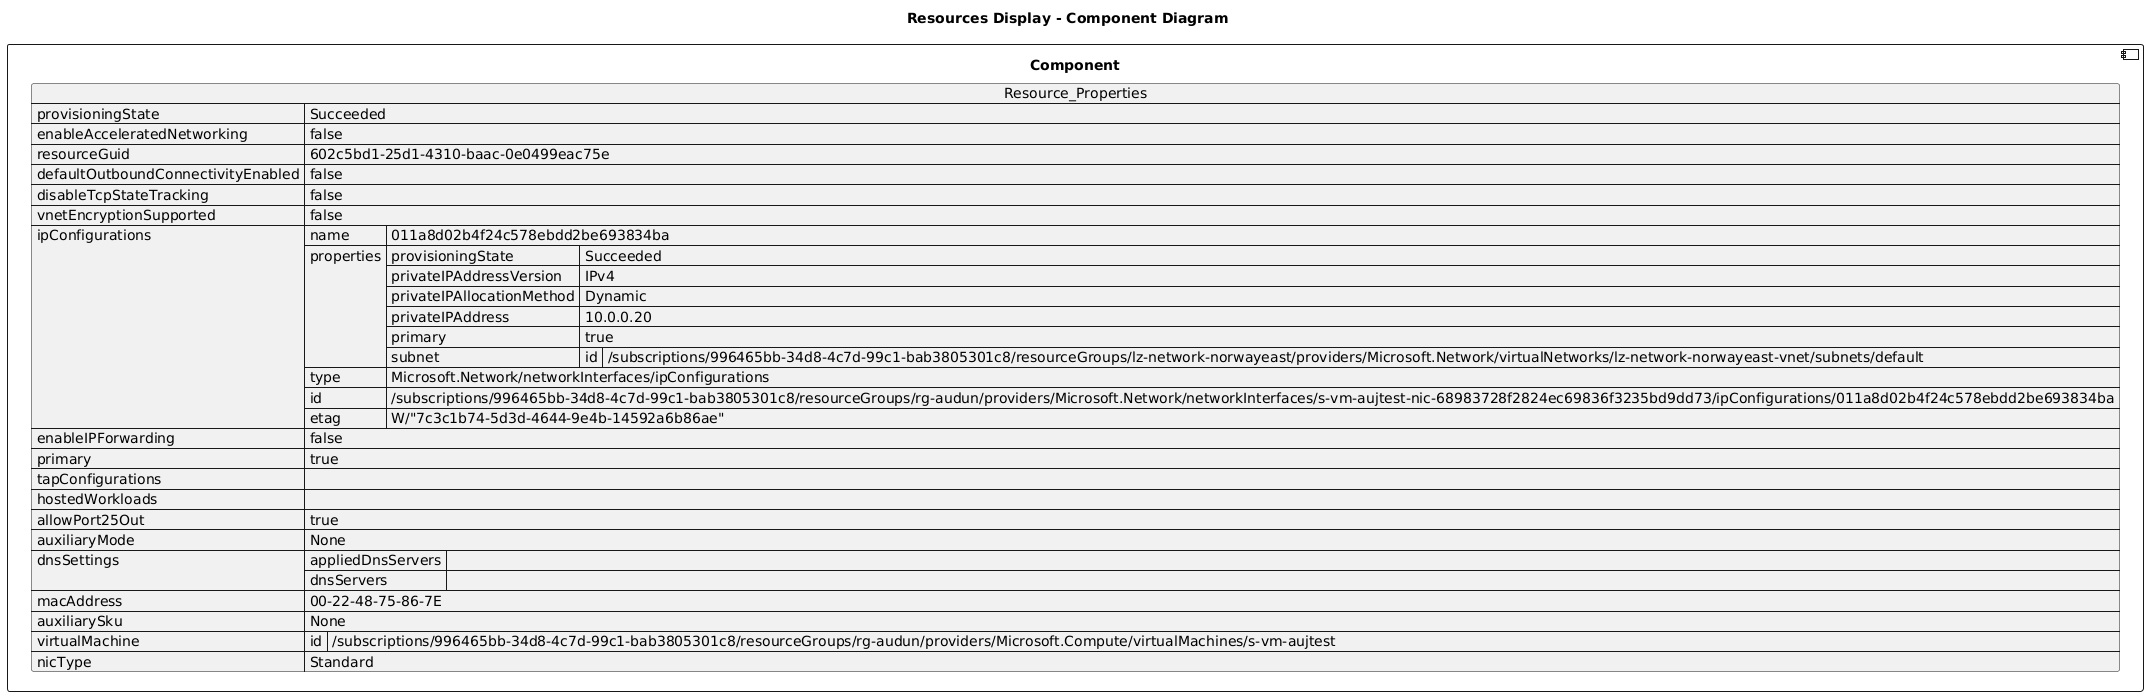

The diagram above was rendered by PlantUML. Its source (embedded in the PNG):
@startuml

title Resources Display - Component Diagram

component Component {

json  Resource_Properties {
  "provisioningState": "Succeeded",
  "enableAcceleratedNetworking": false,
  "resourceGuid": "602c5bd1-25d1-4310-baac-0e0499eac75e",
  "defaultOutboundConnectivityEnabled": false,
  "disableTcpStateTracking": false,
  "vnetEncryptionSupported": false,
  "ipConfigurations": [
    {
      "name": "011a8d02b4f24c578ebdd2be693834ba",
      "properties": {
        "provisioningState": "Succeeded",
        "privateIPAddressVersion": "IPv4",
        "privateIPAllocationMethod": "Dynamic",
        "privateIPAddress": "10.0.0.20",
        "primary": true,
        "subnet": {
          "id": "/subscriptions/996465bb-34d8-4c7d-99c1-bab3805301c8/resourceGroups/lz-network-norwayeast/providers/Microsoft.Network/virtualNetworks/lz-network-norwayeast-vnet/subnets/default"
        }
      },
      "type": "Microsoft.Network/networkInterfaces/ipConfigurations",
      "id": "/subscriptions/996465bb-34d8-4c7d-99c1-bab3805301c8/resourceGroups/rg-audun/providers/Microsoft.Network/networkInterfaces/s-vm-aujtest-nic-68983728f2824ec69836f3235bd9dd73/ipConfigurations/011a8d02b4f24c578ebdd2be693834ba",
      "etag": "W/\"7c3c1b74-5d3d-4644-9e4b-14592a6b86ae\""
    }
  ],
  "enableIPForwarding": false,
  "primary": true,
  "tapConfigurations": [],
  "hostedWorkloads": [],
  "allowPort25Out": true,
  "auxiliaryMode": "None",
  "dnsSettings": {
    "appliedDnsServers": [],
    "dnsServers": []
  },
  "macAddress": "00-22-48-75-86-7E",
  "auxiliarySku": "None",
  "virtualMachine": {
    "id": "/subscriptions/996465bb-34d8-4c7d-99c1-bab3805301c8/resourceGroups/rg-audun/providers/Microsoft.Compute/virtualMachines/s-vm-aujtest"
  },
  "nicType": "Standard"
}
}
@enduml